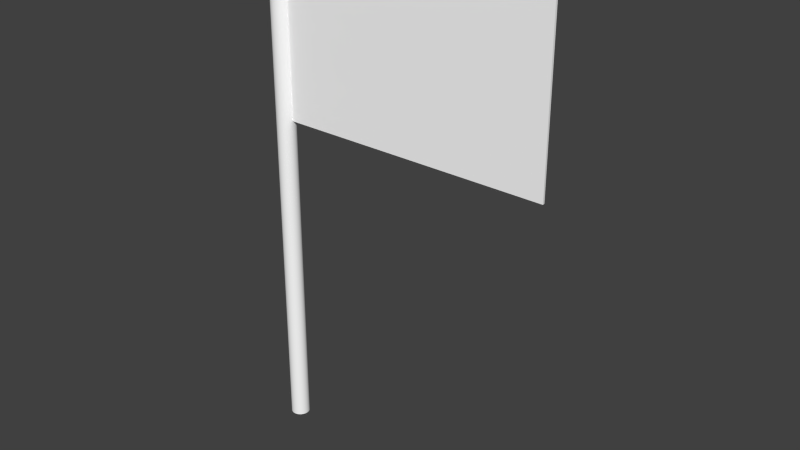 # Source: apollof.blend  (saved by Blender 2.77.0; exported with 4.5.12 LTS)
import bpy
from mathutils import Matrix  # noqa: F401  (used for matrix-valued properties, if any)

bpy.ops.wm.read_factory_settings(use_empty=True)
scene = bpy.context.scene
scene.name = 'Scene'

# ---- collections
col_collection_1 = bpy.data.collections.new('Collection 1'); scene.collection.children.link(col_collection_1)

# ---- materials (node trees are filled in below, after node groups)
mat_colobotmesh_mat_1 = bpy.data.materials.new('ColobotMesh_mat_1')
mat_colobotmesh_mat_1.alpha_threshold = 0.0
mat_colobotmesh_mat_1.use_transparent_shadow = False
mat_colobotmesh_mat_1.diffuse_color = (1.0, 1.0, 1.0, 1.0)
mat_colobotmesh_mat_1.specular_color = (0.0, 0.0, 0.0)
mat_colobotmesh_mat_1.roughness = 0.5
mat_colobotmesh_mat_2__4096 = bpy.data.materials.new('ColobotMesh_mat_2 [4096]')
mat_colobotmesh_mat_2__4096.alpha_threshold = 0.0
mat_colobotmesh_mat_2__4096.use_transparent_shadow = False
mat_colobotmesh_mat_2__4096.diffuse_color = (1.0, 1.0, 1.0, 1.0)
mat_colobotmesh_mat_2__4096.specular_color = (0.0, 0.0, 0.0)
mat_colobotmesh_mat_2__4096.roughness = 0.5

# ---- material node trees

# ---- world
world_world = bpy.data.worlds.new('World'); scene.world = world_world
world_world.color = (0.05088, 0.05088, 0.05088)
world_world.use_sun_shadow = False
world_world.sun_shadow_jitter_overblur = 0.0
world_world.cycles.sampling_method = 'NONE'
world_world.cycles.sample_map_resolution = 256

# ---- meshes
me_colobotmesh = bpy.data.meshes.new('ColobotMesh_')
me_colobotmesh.from_pydata([(6.0, 9.958, -0.1956), (-4.768e-07, 9.958, -0.1956), (6.0, 10.0, -0.2), (-4.768e-07, 10.0, -0.2), (6.0, 10.0, 1.492e-07), (-4.768e-07, 10.0, 1.492e-07), (-2.016e-07, -1.0, 3.859e-07), (-2.016e-07, -1.0, -0.2), (-2.016e-07, 10.2, -0.2), (0.04158, -1.0, -0.1956), (0.04158, 10.2, -0.1956), (0.08135, -1.0, -0.1827), (0.08135, 10.2, -0.1827), (0.1176, -1.0, -0.1618), (0.1176, 10.2, -0.1618), (0.1486, -1.0, -0.1338), (0.1486, 10.2, -0.1338), (0.1732, -1.0, -0.1), (0.1732, 10.2, -0.1), (0.1902, -1.0, -0.0618), (0.1902, 10.2, -0.0618), (0.1989, -1.0, -0.02091), (0.1989, 10.2, -0.02091), (0.1989, -1.0, 0.02091), (0.1989, 10.2, 0.02091), (0.1902, -1.0, 0.0618), (0.1902, 10.2, 0.0618), (0.1732, -1.0, 0.1), (0.1732, 10.2, 0.1), (0.1486, -1.0, 0.1338), (0.1486, 10.2, 0.1338), (0.1176, -1.0, 0.1618), (0.1176, 10.2, 0.1618), (0.08135, -1.0, 0.1827), (0.08135, 10.2, 0.1827), (0.04158, -1.0, 0.1956), (0.04158, 10.2, 0.1956), (-2.191e-07, -1.0, 0.2), (-2.191e-07, 10.2, 0.2), (-0.04158, -1.0, 0.1956), (-0.04158, 10.2, 0.1956), (-0.08135, -1.0, 0.1827), (-0.08135, 10.2, 0.1827), (-0.1176, -1.0, 0.1618), (-0.1176, 10.2, 0.1618), (-0.1486, -1.0, 0.1338), (-0.1486, 10.2, 0.1338), (-0.1732, -1.0, 0.1), (-0.1732, 10.2, 0.1), (-0.1902, -1.0, 0.0618), (-0.1902, 10.2, 0.0618), (-0.1989, -1.0, 0.02091), (-0.1989, 10.2, 0.02091), (-0.1989, -1.0, -0.02091), (-0.1989, 10.2, -0.02091), (-0.1902, -1.0, -0.0618), (-0.1902, 10.2, -0.0618), (-0.1732, -1.0, -0.1), (-0.1732, 10.2, -0.1), (-0.1486, -1.0, -0.1338), (-0.1486, 10.2, -0.1338), (-0.1176, -1.0, -0.1618), (-0.1176, 10.2, -0.1618), (-0.08135, -1.0, -0.1827), (-0.08135, 10.2, -0.1827), (-0.04158, -1.0, -0.1956), (-0.04158, 10.2, -0.1956), (-4.768e-07, 9.919, -0.1827), (6.0, 9.919, -0.1827), (-4.768e-07, 9.882, -0.1618), (6.0, 9.882, -0.1618), (-4.768e-07, 9.851, -0.1338), (6.0, 9.851, -0.1338), (-4.768e-07, 9.827, -0.1), (6.0, 9.827, -0.1), (-4.768e-07, 9.81, -0.0618), (6.0, 9.81, -0.0618), (-4.768e-07, 9.801, -0.02091), (6.0, 9.801, -0.02091), (-4.768e-07, 9.801, 0.02091), (6.0, 9.801, 0.02091), (-4.768e-07, 9.81, 0.0618), (6.0, 9.81, 0.0618), (-4.768e-07, 9.827, 0.1), (6.0, 9.827, 0.1), (-4.768e-07, 9.851, 0.1338), (6.0, 9.851, 0.1338), (-4.768e-07, 9.882, 0.1618), (6.0, 9.882, 0.1618), (-4.768e-07, 9.919, 0.1827), (6.0, 9.919, 0.1827), (-4.768e-07, 9.958, 0.1956), (6.0, 9.958, 0.1956), (-4.768e-07, 10.0, 0.2), (6.0, 10.0, 0.2), (-4.768e-07, 10.04, 0.1956), (6.0, 10.04, 0.1956), (-4.768e-07, 10.08, 0.1827), (6.0, 10.08, 0.1827), (-4.768e-07, 10.12, 0.1618), (6.0, 10.12, 0.1618), (-4.768e-07, 10.15, 0.1338), (6.0, 10.15, 0.1338), (-4.768e-07, 10.17, 0.1), (6.0, 10.17, 0.1), (-4.768e-07, 10.19, 0.0618), (6.0, 10.19, 0.0618), (-4.768e-07, 10.2, 0.02091), (6.0, 10.2, 0.02091), (-4.768e-07, 10.2, -0.02091), (6.0, 10.2, -0.02091), (-4.768e-07, 10.19, -0.0618), (6.0, 10.19, -0.0618), (-4.768e-07, 10.17, -0.1), (6.0, 10.17, -0.1), (-4.768e-07, 10.15, -0.1338), (6.0, 10.15, -0.1338), (-4.768e-07, 10.12, -0.1618), (6.0, 10.12, -0.1618), (-4.768e-07, 10.08, -0.1827), (6.0, 10.08, -0.1827), (-4.768e-07, 10.04, -0.1956), (6.0, 10.04, -0.1956), (-2.459e-07, 10.2, -5.96e-08), (5.995, 10.0, -0.025), (-4.768e-07, 10.0, -0.025), (0.0, 6.0, -0.025), (5.995, 6.0, -0.025), (6.0, 6.0, 0.025), (5.921e-17, 6.0, 0.025), (-4.768e-07, 10.0, 0.025), (5.995, 10.0, 0.025)], [], [(4, 70, 68), (3, 2, 0), (5, 1, 67), (5, 3, 1), (4, 68, 0), (67, 68, 70), (6, 7, 9), (7, 8, 10), (6, 9, 11), (9, 10, 12), (6, 11, 13), (11, 12, 14), (6, 13, 15), (13, 14, 16), (6, 15, 17), (15, 16, 18), (6, 17, 19), (17, 18, 20), (6, 19, 21), (19, 20, 22), (6, 21, 23), (21, 22, 24), (6, 23, 25), (23, 24, 26), (6, 25, 27), (25, 26, 28), (6, 27, 29), (27, 28, 30), (6, 29, 31), (29, 30, 32), (6, 31, 33), (31, 32, 34), (6, 33, 35), (33, 34, 36), (6, 35, 37), (35, 36, 38), (6, 37, 39), (37, 38, 40), (6, 39, 41), (39, 40, 42), (6, 41, 43), (41, 42, 44), (6, 43, 45), (43, 44, 46), (6, 45, 47), (45, 46, 48), (6, 47, 49), (47, 48, 50), (6, 49, 51), (49, 50, 52), (6, 51, 53), (51, 52, 54), (6, 53, 55), (53, 54, 56), (6, 55, 57), (55, 56, 58), (6, 57, 59), (57, 58, 60), (6, 59, 61), (59, 60, 62), (6, 61, 63), (61, 62, 64), (6, 63, 65), (63, 64, 66), (6, 65, 7), (65, 66, 8), (5, 67, 69), (4, 0, 2), (1, 0, 68), (5, 69, 71), (4, 72, 70), (69, 70, 72), (5, 71, 73), (4, 74, 72), (71, 72, 74), (5, 73, 75), (4, 76, 74), (73, 74, 76), (5, 75, 77), (4, 78, 76), (75, 76, 78), (5, 77, 79), (4, 80, 78), (77, 78, 80), (5, 79, 81), (4, 82, 80), (79, 80, 82), (5, 81, 83), (4, 84, 82), (81, 82, 84), (5, 83, 85), (4, 86, 84), (83, 84, 86), (5, 85, 87), (4, 88, 86), (85, 86, 88), (5, 87, 89), (4, 90, 88), (87, 88, 90), (5, 89, 91), (4, 92, 90), (89, 90, 92), (5, 91, 93), (4, 94, 92), (91, 92, 94), (5, 93, 95), (4, 96, 94), (93, 94, 96), (5, 95, 97), (4, 98, 96), (95, 96, 98), (5, 97, 99), (4, 100, 98), (97, 98, 100), (5, 99, 101), (4, 102, 100), (99, 100, 102), (5, 101, 103), (4, 104, 102), (101, 102, 104), (5, 103, 105), (4, 106, 104), (103, 104, 106), (5, 105, 107), (4, 108, 106), (105, 106, 108), (5, 107, 109), (4, 110, 108), (107, 108, 110), (5, 109, 111), (4, 112, 110), (109, 110, 112), (5, 111, 113), (4, 114, 112), (111, 112, 114), (5, 113, 115), (4, 116, 114), (113, 114, 116), (5, 115, 117), (4, 118, 116), (115, 116, 118), (5, 117, 119), (4, 120, 118), (117, 118, 120), (5, 119, 121), (4, 122, 120), (119, 120, 122), (5, 121, 3), (4, 2, 122), (121, 122, 2), (48, 46, 123), (58, 56, 123), (14, 12, 123), (60, 58, 123), (38, 36, 123), (36, 34, 123), (28, 26, 123), (16, 14, 123), (10, 8, 123), (26, 24, 123), (50, 48, 123), (46, 44, 123), (24, 22, 123), (56, 54, 123), (12, 10, 123), (34, 32, 123), (66, 64, 123), (44, 42, 123), (22, 20, 123), (54, 52, 123), (32, 30, 123), (64, 62, 123), (42, 40, 123), (20, 18, 123), (52, 50, 123), (30, 28, 123), (8, 66, 123), (62, 60, 123), (18, 16, 123), (40, 38, 123), (1, 3, 0), (69, 67, 70), (9, 7, 10), (11, 9, 12), (13, 11, 14), (15, 13, 16), (17, 15, 18), (19, 17, 20), (21, 19, 22), (23, 21, 24), (25, 23, 26), (27, 25, 28), (29, 27, 30), (31, 29, 32), (33, 31, 34), (35, 33, 36), (37, 35, 38), (39, 37, 40), (41, 39, 42), (43, 41, 44), (45, 43, 46), (47, 45, 48), (49, 47, 50), (51, 49, 52), (53, 51, 54), (55, 53, 56), (57, 55, 58), (59, 57, 60), (61, 59, 62), (63, 61, 64), (65, 63, 66), (7, 65, 8), (67, 1, 68), (71, 69, 72), (73, 71, 74), (75, 73, 76), (77, 75, 78), (79, 77, 80), (81, 79, 82), (83, 81, 84), (85, 83, 86), (87, 85, 88), (89, 87, 90), (91, 89, 92), (93, 91, 94), (95, 93, 96), (97, 95, 98), (99, 97, 100), (101, 99, 102), (103, 101, 104), (105, 103, 106), (107, 105, 108), (109, 107, 110), (111, 109, 112), (113, 111, 114), (115, 113, 116), (117, 115, 118), (119, 117, 120), (121, 119, 122), (3, 121, 2), (126, 124, 127), (124, 126, 125), (131, 130, 129), (129, 128, 131), (127, 124, 131), (126, 127, 128), (128, 127, 131), (129, 126, 128)])
me_colobotmesh.polygons.foreach_set('use_smooth', [True] * 248)
me_colobotmesh.polygons.foreach_set('material_index', [0, 0, 0, 0, 0, 0, 0, 0, 0, 0, 0, 0, 0, 0, 0, 0, 0, 0, 0, 0, 0, 0, 0, 0, 0, 0, 0, 0, 0, 0, 0, 0, 0, 0, 0, 0, 0, 0, 0, 0, 0, 0, 0, 0, 0, 0, 0, 0, 0, 0, 0, 0, 0, 0, 0, 0, 0, 0, 0, 0, 0, 0, 0, 0, 0, 0, 0, 0, 0, 0, 0, 0, 0, 0, 0, 0, 0, 0, 0, 0, 0, 0, 0, 0, 0, 0, 0, 0, 0, 0, 0, 0, 0, 0, 0, 0, 0, 0, 0, 0, 0, 0, 0, 0, 0, 0, 0, 0, 0, 0, 0, 0, 0, 0, 0, 0, 0, 0, 0, 0, 0, 0, 0, 0, 0, 0, 0, 0, 0, 0, 0, 0, 0, 0, 0, 0, 0, 0, 0, 0, 0, 0, 0, 0, 0, 0, 0, 0, 0, 0, 0, 0, 0, 0, 0, 0, 0, 0, 0, 0, 0, 0, 0, 0, 0, 0, 0, 0, 0, 0, 0, 0, 0, 0, 0, 0, 0, 0, 0, 0, 0, 0, 0, 0, 0, 0, 0, 0, 0, 0, 0, 0, 0, 0, 0, 0, 0, 0, 0, 0, 0, 0, 0, 0, 0, 0, 0, 0, 0, 0, 0, 0, 0, 0, 0, 0, 0, 0, 0, 0, 0, 0, 0, 0, 0, 0, 0, 0, 0, 0, 0, 0, 0, 0, 0, 0, 0, 0, 0, 0, 1, 1, 1, 1, 1, 1, 1, 1])
_uv = me_colobotmesh.uv_layers.new(name='UV_1')
_uv.uv.foreach_set('vector', [0.6095, 0.9846, 0.6023, 0.9747, 0.6045, 0.9734, 0.502, 0.2421, 0.8965, 0.2421, 0.8965, 0.2409, 0.6105, 0.9842, 0.6081, 0.9728, 0.6105, 0.9726, 0.6105, 0.9842, 0.6058, 0.9736, 0.6081, 0.9728, 0.6095, 0.9846, 0.6045, 0.9734, 0.6069, 0.9727, 0.502, 0.2397, 0.8965, 0.2397, 0.8965, 0.2387, 0.0, 0.0, 0.0, 0.0, 0.0, 0.0, 0.6099, 0.9727, 0.6099, 0.9973, 0.6125, 0.9973, 0.0, 0.0, 0.0, 0.0, 0.0, 0.0, 0.6125, 0.9727, 0.6125, 0.9973, 0.615, 0.9973, 0.0, 0.0, 0.0, 0.0, 0.0, 0.0, 0.615, 0.9727, 0.615, 0.9973, 0.6173, 0.9973, 0.0, 0.0, 0.0, 0.0, 0.0, 0.0, 0.6173, 0.9727, 0.6173, 0.9973, 0.6192, 0.9973, 0.0, 0.0, 0.0, 0.0, 0.0, 0.0, 0.6192, 0.9727, 0.6192, 0.9973, 0.6208, 0.9973, 0.0, 0.0, 0.0, 0.0, 0.0, 0.0, 0.6208, 0.9727, 0.6208, 0.9973, 0.6218, 0.9973, 0.0, 0.0, 0.0, 0.0, 0.0, 0.0, 0.6218, 0.9727, 0.6218, 0.9973, 0.6224, 0.9973, 0.0, 0.0, 0.0, 0.0, 0.0, 0.0, 0.6224, 0.9727, 0.6224, 0.9973, 0.6224, 0.9973, 0.0, 0.0, 0.0, 0.0, 0.0, 0.0, 0.6224, 0.9727, 0.6224, 0.9973, 0.6218, 0.9973, 0.0, 0.0, 0.0, 0.0, 0.0, 0.0, 0.6218, 0.9727, 0.6218, 0.9973, 0.6208, 0.9973, 0.0, 0.0, 0.0, 0.0, 0.0, 0.0, 0.6208, 0.9727, 0.6208, 0.9973, 0.6192, 0.9973, 0.0, 0.0, 0.0, 0.0, 0.0, 0.0, 0.6192, 0.9727, 0.6192, 0.9973, 0.6173, 0.9973, 0.0, 0.0, 0.0, 0.0, 0.0, 0.0, 0.6173, 0.9727, 0.6173, 0.9973, 0.615, 0.9973, 0.0, 0.0, 0.0, 0.0, 0.0, 0.0, 0.615, 0.9727, 0.615, 0.9973, 0.6125, 0.9973, 0.0, 0.0, 0.0, 0.0, 0.0, 0.0, 0.6125, 0.9727, 0.6125, 0.9973, 0.6099, 0.9973, 0.0, 0.0, 0.0, 0.0, 0.0, 0.0, 0.6099, 0.9727, 0.6099, 0.9973, 0.6073, 0.9973, 0.0, 0.0, 0.0, 0.0, 0.0, 0.0, 0.6073, 0.9727, 0.6073, 0.9973, 0.6048, 0.9973, 0.0, 0.0, 0.0, 0.0, 0.0, 0.0, 0.6048, 0.9727, 0.6048, 0.9973, 0.6026, 0.9973, 0.0, 0.0, 0.0, 0.0, 0.0, 0.0, 0.6026, 0.9727, 0.6026, 0.9973, 0.6006, 0.9973, 0.0, 0.0, 0.0, 0.0, 0.0, 0.0, 0.6006, 0.9727, 0.6006, 0.9973, 0.5991, 0.9973, 0.0, 0.0, 0.0, 0.0, 0.0, 0.0, 0.5991, 0.9727, 0.5991, 0.9973, 0.598, 0.9973, 0.0, 0.0, 0.0, 0.0, 0.0, 0.0, 0.598, 0.9727, 0.598, 0.9973, 0.5975, 0.9973, 0.0, 0.0, 0.0, 0.0, 0.0, 0.0, 0.5975, 0.9727, 0.5975, 0.9973, 0.5975, 0.9973, 0.0, 0.0, 0.0, 0.0, 0.0, 0.0, 0.5975, 0.9727, 0.5975, 0.9973, 0.598, 0.9973, 0.0, 0.0, 0.0, 0.0, 0.0, 0.0, 0.598, 0.9727, 0.598, 0.9973, 0.5991, 0.9973, 0.0, 0.0, 0.0, 0.0, 0.0, 0.0, 0.5991, 0.9727, 0.5991, 0.9973, 0.6006, 0.9973, 0.0, 0.0, 0.0, 0.0, 0.0, 0.0, 0.6006, 0.9727, 0.6006, 0.9973, 0.6026, 0.9973, 0.0, 0.0, 0.0, 0.0, 0.0, 0.0, 0.6026, 0.9727, 0.6026, 0.9973, 0.6048, 0.9973, 0.0, 0.0, 0.0, 0.0, 0.0, 0.0, 0.6048, 0.9727, 0.6048, 0.9973, 0.6073, 0.9973, 0.0, 0.0, 0.0, 0.0, 0.0, 0.0, 0.6073, 0.9727, 0.6073, 0.9973, 0.6099, 0.9973, 0.6105, 0.9842, 0.6105, 0.9726, 0.6129, 0.9728, 0.6095, 0.9846, 0.6069, 0.9727, 0.6095, 0.9724, 0.502, 0.2409, 0.8965, 0.2409, 0.8965, 0.2397, 0.6105, 0.9842, 0.6129, 0.9728, 0.6153, 0.9736, 0.6095, 0.9846, 0.6004, 0.9764, 0.6023, 0.9747, 0.502, 0.2387, 0.8965, 0.2387, 0.8965, 0.2377, 0.6105, 0.9842, 0.6153, 0.9736, 0.6174, 0.9748, 0.6095, 0.9846, 0.5989, 0.9785, 0.6004, 0.9764, 0.502, 0.2377, 0.8965, 0.2377, 0.8965, 0.237, 0.6105, 0.9842, 0.6174, 0.9748, 0.6192, 0.9764, 0.6095, 0.9846, 0.5979, 0.9808, 0.5989, 0.9785, 0.502, 0.237, 0.8965, 0.237, 0.8965, 0.2365, 0.6105, 0.9842, 0.6192, 0.9764, 0.6206, 0.9784, 0.6095, 0.9846, 0.5973, 0.9833, 0.5979, 0.9808, 0.502, 0.2365, 0.8965, 0.2365, 0.8965, 0.2363, 0.6105, 0.9842, 0.6206, 0.9784, 0.6216, 0.9806, 0.6095, 0.9846, 0.5973, 0.9859, 0.5973, 0.9833, 0.502, 0.2363, 0.8965, 0.2363, 0.8965, 0.2363, 0.6105, 0.9842, 0.6216, 0.9806, 0.6221, 0.983, 0.6095, 0.9846, 0.5979, 0.9884, 0.5973, 0.9859, 0.502, 0.2363, 0.8965, 0.2363, 0.8965, 0.2365, 0.6105, 0.9842, 0.6221, 0.983, 0.6221, 0.9855, 0.6095, 0.9846, 0.5989, 0.9907, 0.5979, 0.9884, 0.502, 0.2365, 0.8965, 0.2365, 0.8965, 0.237, 0.6105, 0.9842, 0.6221, 0.9855, 0.6216, 0.9878, 0.6095, 0.9846, 0.6004, 0.9928, 0.5989, 0.9907, 0.502, 0.237, 0.8965, 0.237, 0.8965, 0.2377, 0.6105, 0.9842, 0.6216, 0.9878, 0.6206, 0.9901, 0.6095, 0.9846, 0.6023, 0.9945, 0.6004, 0.9928, 0.502, 0.2377, 0.8965, 0.2377, 0.8965, 0.2387, 0.6105, 0.9842, 0.6206, 0.9901, 0.6192, 0.992, 0.6095, 0.9846, 0.6045, 0.9958, 0.6023, 0.9945, 0.502, 0.2387, 0.8965, 0.2387, 0.8965, 0.2397, 0.6105, 0.9842, 0.6192, 0.992, 0.6174, 0.9937, 0.6095, 0.9846, 0.6069, 0.9966, 0.6045, 0.9958, 0.502, 0.2397, 0.8965, 0.2397, 0.8965, 0.2409, 0.6105, 0.9842, 0.6174, 0.9937, 0.6153, 0.9949, 0.6095, 0.9846, 0.6095, 0.9968, 0.6069, 0.9966, 0.502, 0.2409, 0.8965, 0.2409, 0.8965, 0.2421, 0.6105, 0.9842, 0.6153, 0.9949, 0.6129, 0.9957, 0.6095, 0.9846, 0.612, 0.9966, 0.6095, 0.9968, 0.502, 0.2421, 0.8965, 0.2421, 0.8965, 0.2434, 0.6105, 0.9842, 0.6129, 0.9957, 0.6105, 0.9959, 0.6095, 0.9846, 0.6144, 0.9958, 0.612, 0.9966, 0.502, 0.2434, 0.8965, 0.2434, 0.8965, 0.2446, 0.6105, 0.9842, 0.6105, 0.9959, 0.6081, 0.9957, 0.6095, 0.9846, 0.6167, 0.9945, 0.6144, 0.9958, 0.502, 0.2446, 0.8965, 0.2446, 0.8965, 0.2456, 0.6105, 0.9842, 0.6081, 0.9957, 0.6058, 0.9949, 0.6095, 0.9846, 0.6186, 0.9928, 0.6167, 0.9945, 0.502, 0.2456, 0.8965, 0.2456, 0.8965, 0.2466, 0.6105, 0.9842, 0.6058, 0.9949, 0.6037, 0.9937, 0.6095, 0.9846, 0.6201, 0.9907, 0.6186, 0.9928, 0.502, 0.2466, 0.8965, 0.2466, 0.8965, 0.2473, 0.6105, 0.9842, 0.6037, 0.9937, 0.6018, 0.992, 0.6095, 0.9846, 0.6211, 0.9884, 0.6201, 0.9907, 0.502, 0.2473, 0.8965, 0.2473, 0.8965, 0.2478, 0.6105, 0.9842, 0.6018, 0.992, 0.6004, 0.9901, 0.6095, 0.9846, 0.6216, 0.9859, 0.6211, 0.9884, 0.502, 0.2478, 0.8965, 0.2478, 0.8965, 0.248, 0.6105, 0.9842, 0.6004, 0.9901, 0.5994, 0.9878, 0.6095, 0.9846, 0.6216, 0.9833, 0.6216, 0.9859, 0.502, 0.248, 0.8965, 0.248, 0.8965, 0.248, 0.6105, 0.9842, 0.5994, 0.9878, 0.5989, 0.9855, 0.6095, 0.9846, 0.6211, 0.9808, 0.6216, 0.9833, 0.502, 0.248, 0.8965, 0.248, 0.8965, 0.2478, 0.6105, 0.9842, 0.5989, 0.9855, 0.5989, 0.983, 0.6095, 0.9846, 0.6201, 0.9785, 0.6211, 0.9808, 0.502, 0.2478, 0.8965, 0.2478, 0.8965, 0.2473, 0.6105, 0.9842, 0.5989, 0.983, 0.5994, 0.9806, 0.6095, 0.9846, 0.6186, 0.9764, 0.6201, 0.9785, 0.502, 0.2473, 0.8965, 0.2473, 0.8965, 0.2466, 0.6105, 0.9842, 0.5994, 0.9806, 0.6004, 0.9784, 0.6095, 0.9846, 0.6167, 0.9747, 0.6186, 0.9764, 0.502, 0.2466, 0.8965, 0.2466, 0.8965, 0.2456, 0.6105, 0.9842, 0.6004, 0.9784, 0.6018, 0.9764, 0.6095, 0.9846, 0.6144, 0.9734, 0.6167, 0.9747, 0.502, 0.2456, 0.8965, 0.2456, 0.8965, 0.2446, 0.6105, 0.9842, 0.6018, 0.9764, 0.6037, 0.9748, 0.6095, 0.9846, 0.612, 0.9727, 0.6144, 0.9734, 0.502, 0.2446, 0.8965, 0.2446, 0.8965, 0.2434, 0.6105, 0.9842, 0.6037, 0.9748, 0.6058, 0.9736, 0.6095, 0.9846, 0.6095, 0.9724, 0.612, 0.9727, 0.502, 0.2434, 0.8965, 0.2434, 0.8965, 0.2421, 0.5991, 0.9973, 0.6006, 0.9973, 0.5991, 0.9973, 0.5991, 0.9973, 0.598, 0.9973, 0.5991, 0.9973, 0.6173, 0.9973, 0.615, 0.9973, 0.6173, 0.9973, 0.6006, 0.9973, 0.5991, 0.9973, 0.6006, 0.9973, 0.6099, 0.9973, 0.6125, 0.9973, 0.6099, 0.9973, 0.6125, 0.9973, 0.615, 0.9973, 0.6125, 0.9973, 0.6208, 0.9973, 0.6218, 0.9973, 0.6208, 0.9973, 0.6192, 0.9973, 0.6173, 0.9973, 0.6192, 0.9973, 0.6125, 0.9973, 0.6099, 0.9973, 0.6125, 0.9973, 0.6218, 0.9973, 0.6224, 0.9973, 0.6218, 0.9973, 0.598, 0.9973, 0.5991, 0.9973, 0.598, 0.9973, 0.6006, 0.9973, 0.6026, 0.9973, 0.6006, 0.9973, 0.6224, 0.9973, 0.6224, 0.9973, 0.6224, 0.9973, 0.598, 0.9973, 0.5975, 0.9973, 0.598, 0.9973, 0.615, 0.9973, 0.6125, 0.9973, 0.615, 0.9973, 0.615, 0.9973, 0.6173, 0.9973, 0.615, 0.9973, 0.6073, 0.9973, 0.6048, 0.9973, 0.6073, 0.9973, 0.6026, 0.9973, 0.6048, 0.9973, 0.6026, 0.9973, 0.6224, 0.9973, 0.6218, 0.9973, 0.6224, 0.9973, 0.5975, 0.9973, 0.5975, 0.9973, 0.5975, 0.9973, 0.6173, 0.9973, 0.6192, 0.9973, 0.6173, 0.9973, 0.6048, 0.9973, 0.6026, 0.9973, 0.6048, 0.9973, 0.6048, 0.9973, 0.6073, 0.9973, 0.6048, 0.9973, 0.6218, 0.9973, 0.6208, 0.9973, 0.6218, 0.9973, 0.5975, 0.9973, 0.598, 0.9973, 0.5975, 0.9973, 0.6192, 0.9973, 0.6208, 0.9973, 0.6192, 0.9973, 0.6099, 0.9973, 0.6073, 0.9973, 0.6099, 0.9973, 0.6026, 0.9973, 0.6006, 0.9973, 0.6026, 0.9973, 0.6208, 0.9973, 0.6192, 0.9973, 0.6208, 0.9973, 0.6073, 0.9973, 0.6099, 0.9973, 0.6073, 0.9973, 0.502, 0.2409, 0.502, 0.2421, 0.8965, 0.2409, 0.502, 0.2387, 0.502, 0.2397, 0.8965, 0.2387, 0.6125, 0.9727, 0.6099, 0.9727, 0.6125, 0.9973, 0.615, 0.9727, 0.6125, 0.9727, 0.615, 0.9973, 0.6173, 0.9727, 0.615, 0.9727, 0.6173, 0.9973, 0.6192, 0.9727, 0.6173, 0.9727, 0.6192, 0.9973, 0.6208, 0.9727, 0.6192, 0.9727, 0.6208, 0.9973, 0.6218, 0.9727, 0.6208, 0.9727, 0.6218, 0.9973, 0.6224, 0.9727, 0.6218, 0.9727, 0.6224, 0.9973, 0.6224, 0.9727, 0.6224, 0.9727, 0.6224, 0.9973, 0.6218, 0.9727, 0.6224, 0.9727, 0.6218, 0.9973, 0.6208, 0.9727, 0.6218, 0.9727, 0.6208, 0.9973, 0.6192, 0.9727, 0.6208, 0.9727, 0.6192, 0.9973, 0.6173, 0.9727, 0.6192, 0.9727, 0.6173, 0.9973, 0.615, 0.9727, 0.6173, 0.9727, 0.615, 0.9973, 0.6125, 0.9727, 0.615, 0.9727, 0.6125, 0.9973, 0.6099, 0.9727, 0.6125, 0.9727, 0.6099, 0.9973, 0.6073, 0.9727, 0.6099, 0.9727, 0.6073, 0.9973, 0.6048, 0.9727, 0.6073, 0.9727, 0.6048, 0.9973, 0.6026, 0.9727, 0.6048, 0.9727, 0.6026, 0.9973, 0.6006, 0.9727, 0.6026, 0.9727, 0.6006, 0.9973, 0.5991, 0.9727, 0.6006, 0.9727, 0.5991, 0.9973, 0.598, 0.9727, 0.5991, 0.9727, 0.598, 0.9973, 0.5975, 0.9727, 0.598, 0.9727, 0.5975, 0.9973, 0.5975, 0.9727, 0.5975, 0.9727, 0.5975, 0.9973, 0.598, 0.9727, 0.5975, 0.9727, 0.598, 0.9973, 0.5991, 0.9727, 0.598, 0.9727, 0.5991, 0.9973, 0.6006, 0.9727, 0.5991, 0.9727, 0.6006, 0.9973, 0.6026, 0.9727, 0.6006, 0.9727, 0.6026, 0.9973, 0.6048, 0.9727, 0.6026, 0.9727, 0.6048, 0.9973, 0.6073, 0.9727, 0.6048, 0.9727, 0.6073, 0.9973, 0.6099, 0.9727, 0.6073, 0.9727, 0.6099, 0.9973, 0.502, 0.2397, 0.502, 0.2409, 0.8965, 0.2397, 0.502, 0.2377, 0.502, 0.2387, 0.8965, 0.2377, 0.502, 0.237, 0.502, 0.2377, 0.8965, 0.237, 0.502, 0.2365, 0.502, 0.237, 0.8965, 0.2365, 0.502, 0.2363, 0.502, 0.2365, 0.8965, 0.2363, 0.502, 0.2363, 0.502, 0.2363, 0.8965, 0.2363, 0.502, 0.2365, 0.502, 0.2363, 0.8965, 0.2365, 0.502, 0.237, 0.502, 0.2365, 0.8965, 0.237, 0.502, 0.2377, 0.502, 0.237, 0.8965, 0.2377, 0.502, 0.2387, 0.502, 0.2377, 0.8965, 0.2387, 0.502, 0.2397, 0.502, 0.2387, 0.8965, 0.2397, 0.502, 0.2409, 0.502, 0.2397, 0.8965, 0.2409, 0.502, 0.2421, 0.502, 0.2409, 0.8965, 0.2421, 0.502, 0.2434, 0.502, 0.2421, 0.8965, 0.2434, 0.502, 0.2446, 0.502, 0.2434, 0.8965, 0.2446, 0.502, 0.2456, 0.502, 0.2446, 0.8965, 0.2456, 0.502, 0.2466, 0.502, 0.2456, 0.8965, 0.2466, 0.502, 0.2473, 0.502, 0.2466, 0.8965, 0.2473, 0.502, 0.2478, 0.502, 0.2473, 0.8965, 0.2478, 0.502, 0.248, 0.502, 0.2478, 0.8965, 0.248, 0.502, 0.248, 0.502, 0.248, 0.8965, 0.248, 0.502, 0.2478, 0.502, 0.248, 0.8965, 0.2478, 0.502, 0.2473, 0.502, 0.2478, 0.8965, 0.2473, 0.502, 0.2466, 0.502, 0.2473, 0.8965, 0.2466, 0.502, 0.2456, 0.502, 0.2466, 0.8965, 0.2456, 0.502, 0.2446, 0.502, 0.2456, 0.8965, 0.2446, 0.502, 0.2434, 0.502, 0.2446, 0.8965, 0.2434, 0.502, 0.2421, 0.502, 0.2434, 0.8965, 0.2421, 0.4894, 0.02014, 0.8972, 0.2582, 0.8972, 0.02014, 0.8972, 0.2582, 0.4894, 0.02014, 0.4894, 0.2582, 0.8972, 0.2582, 0.4894, 0.2582, 0.4894, 0.02014, 0.4894, 0.02014, 0.8975, 0.02014, 0.8972, 0.2582, 0.8965, 0.248, 0.8965, 0.01758, 0.8965, 0.01758, 0.4894, 0.02014, 0.8972, 0.02014, 0.8975, 0.02014, 0.8975, 0.02014, 0.8972, 0.02014, 0.8972, 0.2582, 0.502, 0.01758, 0.502, 0.01758, 0.8965, 0.248])
_uv.active_render = True
_uv = me_colobotmesh.uv_layers.new(name='UV_2')
_uv.uv.foreach_set('vector', [0.0, 0.0, 0.0, 0.0, 0.0, 0.0, 0.0, 0.0, 0.0, 0.0, 0.0, 0.0, 0.0, 0.0, 0.0, 0.0, 0.0, 0.0, 0.0, 0.0, 0.0, 0.0, 0.0, 0.0, 0.0, 0.0, 0.0, 0.0, 0.0, 0.0, 0.0, 0.0, 0.0, 0.0, 0.0, 0.0, 0.0, 0.0, 0.0, 0.0, 0.0, 0.0, 0.0, 0.0, 0.0, 0.0, 0.0, 0.0, 0.0, 0.0, 0.0, 0.0, 0.0, 0.0, 0.0, 0.0, 0.0, 0.0, 0.0, 0.0, 0.0, 0.0, 0.0, 0.0, 0.0, 0.0, 0.0, 0.0, 0.0, 0.0, 0.0, 0.0, 0.0, 0.0, 0.0, 0.0, 0.0, 0.0, 0.0, 0.0, 0.0, 0.0, 0.0, 0.0, 0.0, 0.0, 0.0, 0.0, 0.0, 0.0, 0.0, 0.0, 0.0, 0.0, 0.0, 0.0, 0.0, 0.0, 0.0, 0.0, 0.0, 0.0, 0.0, 0.0, 0.0, 0.0, 0.0, 0.0, 0.0, 0.0, 0.0, 0.0, 0.0, 0.0, 0.0, 0.0, 0.0, 0.0, 0.0, 0.0, 0.0, 0.0, 0.0, 0.0, 0.0, 0.0, 0.0, 0.0, 0.0, 0.0, 0.0, 0.0, 0.0, 0.0, 0.0, 0.0, 0.0, 0.0, 0.0, 0.0, 0.0, 0.0, 0.0, 0.0, 0.0, 0.0, 0.0, 0.0, 0.0, 0.0, 0.0, 0.0, 0.0, 0.0, 0.0, 0.0, 0.0, 0.0, 0.0, 0.0, 0.0, 0.0, 0.0, 0.0, 0.0, 0.0, 0.0, 0.0, 0.0, 0.0, 0.0, 0.0, 0.0, 0.0, 0.0, 0.0, 0.0, 0.0, 0.0, 0.0, 0.0, 0.0, 0.0, 0.0, 0.0, 0.0, 0.0, 0.0, 0.0, 0.0, 0.0, 0.0, 0.0, 0.0, 0.0, 0.0, 0.0, 0.0, 0.0, 0.0, 0.0, 0.0, 0.0, 0.0, 0.0, 0.0, 0.0, 0.0, 0.0, 0.0, 0.0, 0.0, 0.0, 0.0, 0.0, 0.0, 0.0, 0.0, 0.0, 0.0, 0.0, 0.0, 0.0, 0.0, 0.0, 0.0, 0.0, 0.0, 0.0, 0.0, 0.0, 0.0, 0.0, 0.0, 0.0, 0.0, 0.0, 0.0, 0.0, 0.0, 0.0, 0.0, 0.0, 0.0, 0.0, 0.0, 0.0, 0.0, 0.0, 0.0, 0.0, 0.0, 0.0, 0.0, 0.0, 0.0, 0.0, 0.0, 0.0, 0.0, 0.0, 0.0, 0.0, 0.0, 0.0, 0.0, 0.0, 0.0, 0.0, 0.0, 0.0, 0.0, 0.0, 0.0, 0.0, 0.0, 0.0, 0.0, 0.0, 0.0, 0.0, 0.0, 0.0, 0.0, 0.0, 0.0, 0.0, 0.0, 0.0, 0.0, 0.0, 0.0, 0.0, 0.0, 0.0, 0.0, 0.0, 0.0, 0.0, 0.0, 0.0, 0.0, 0.0, 0.0, 0.0, 0.0, 0.0, 0.0, 0.0, 0.0, 0.0, 0.0, 0.0, 0.0, 0.0, 0.0, 0.0, 0.0, 0.0, 0.0, 0.0, 0.0, 0.0, 0.0, 0.0, 0.0, 0.0, 0.0, 0.0, 0.0, 0.0, 0.0, 0.0, 0.0, 0.0, 0.0, 0.0, 0.0, 0.0, 0.0, 0.0, 0.0, 0.0, 0.0, 0.0, 0.0, 0.0, 0.0, 0.0, 0.0, 0.0, 0.0, 0.0, 0.0, 0.0, 0.0, 0.0, 0.0, 0.0, 0.0, 0.0, 0.0, 0.0, 0.0, 0.0, 0.0, 0.0, 0.0, 0.0, 0.0, 0.0, 0.0, 0.0, 0.0, 0.0, 0.0, 0.0, 0.0, 0.0, 0.0, 0.0, 0.0, 0.0, 0.0, 0.0, 0.0, 0.0, 0.0, 0.0, 0.0, 0.0, 0.0, 0.0, 0.0, 0.0, 0.0, 0.0, 0.0, 0.0, 0.0, 0.0, 0.0, 0.0, 0.0, 0.0, 0.0, 0.0, 0.0, 0.0, 0.0, 0.0, 0.0, 0.0, 0.0, 0.0, 0.0, 0.0, 0.0, 0.0, 0.0, 0.0, 0.0, 0.0, 0.0, 0.0, 0.0, 0.0, 0.0, 0.0, 0.0, 0.0, 0.0, 0.0, 0.0, 0.0, 0.0, 0.0, 0.0, 0.0, 0.0, 0.0, 0.0, 0.0, 0.0, 0.0, 0.0, 0.0, 0.0, 0.0, 0.0, 0.0, 0.0, 0.0, 0.0, 0.0, 0.0, 0.0, 0.0, 0.0, 0.0, 0.0, 0.0, 0.0, 0.0, 0.0, 0.0, 0.0, 0.0, 0.0, 0.0, 0.0, 0.0, 0.0, 0.0, 0.0, 0.0, 0.0, 0.0, 0.0, 0.0, 0.0, 0.0, 0.0, 0.0, 0.0, 0.0, 0.0, 0.0, 0.0, 0.0, 0.0, 0.0, 0.0, 0.0, 0.0, 0.0, 0.0, 0.0, 0.0, 0.0, 0.0, 0.0, 0.0, 0.0, 0.0, 0.0, 0.0, 0.0, 0.0, 0.0, 0.0, 0.0, 0.0, 0.0, 0.0, 0.0, 0.0, 0.0, 0.0, 0.0, 0.0, 0.0, 0.0, 0.0, 0.0, 0.0, 0.0, 0.0, 0.0, 0.0, 0.0, 0.0, 0.0, 0.0, 0.0, 0.0, 0.0, 0.0, 0.0, 0.0, 0.0, 0.0, 0.0, 0.0, 0.0, 0.0, 0.0, 0.0, 0.0, 0.0, 0.0, 0.0, 0.0, 0.0, 0.0, 0.0, 0.0, 0.0, 0.0, 0.0, 0.0, 0.0, 0.0, 0.0, 0.0, 0.0, 0.0, 0.0, 0.0, 0.0, 0.0, 0.0, 0.0, 0.0, 0.0, 0.0, 0.0, 0.0, 0.0, 0.0, 0.0, 0.0, 0.0, 0.0, 0.0, 0.0, 0.0, 0.0, 0.0, 0.0, 0.0, 0.0, 0.0, 0.0, 0.0, 0.0, 0.0, 0.0, 0.0, 0.0, 0.0, 0.0, 0.0, 0.0, 0.0, 0.0, 0.0, 0.0, 0.0, 0.0, 0.0, 0.0, 0.0, 0.0, 0.0, 0.0, 0.0, 0.0, 0.0, 0.0, 0.0, 0.0, 0.0, 0.0, 0.0, 0.0, 0.0, 0.0, 0.0, 0.0, 0.0, 0.0, 0.0, 0.0, 0.0, 0.0, 0.0, 0.0, 0.0, 0.0, 0.0, 0.0, 0.0, 0.0, 0.0, 0.0, 0.0, 0.0, 0.0, 0.0, 0.0, 0.0, 0.0, 0.0, 0.0, 0.0, 0.0, 0.0, 0.0, 0.0, 0.0, 0.0, 0.0, 0.0, 0.0, 0.0, 0.0, 0.0, 0.0, 0.0, 0.0, 0.0, 0.0, 0.0, 0.0, 0.0, 0.0, 0.0, 0.0, 0.0, 0.0, 0.0, 0.0, 0.0, 0.0, 0.0, 0.0, 0.0, 0.0, 0.0, 0.0, 0.0, 0.0, 0.0, 0.0, 0.0, 0.0, 0.0, 0.0, 0.0, 0.0, 0.0, 0.0, 0.0, 0.0, 0.0, 0.0, 0.0, 0.0, 0.0, 0.0, 0.0, 0.0, 0.0, 0.0, 0.0, 0.0, 0.0, 0.0, 0.0, 0.0, 0.0, 0.0, 0.0, 0.0, 0.0, 0.0, 0.0, 0.0, 0.0, 0.0, 0.0, 0.0, 0.0, 0.0, 0.0, 0.0, 0.0, 0.0, 0.0, 0.0, 0.0, 0.0, 0.0, 0.0, 0.0, 0.0, 0.0, 0.0, 0.0, 0.0, 0.0, 0.0, 0.0, 0.0, 0.0, 0.0, 0.0, 0.0, 0.0, 0.0, 0.0, 0.0, 0.0, 0.0, 0.0, 0.0, 0.0, 0.0, 0.0, 0.0, 0.0, 0.0, 0.0, 0.0, 0.0, 0.0, 0.0, 0.0, 0.0, 0.0, 0.0, 0.0, 0.0, 0.0, 0.0, 0.0, 0.0, 0.0, 0.0, 0.0, 0.0, 0.0, 0.0, 0.0, 0.0, 0.0, 0.0, 0.0, 0.0, 0.0, 0.0, 0.0, 0.0, 0.0, 0.0, 0.0, 0.0, 0.0, 0.0, 0.0, 0.0, 0.0, 0.0, 0.0, 0.0, 0.0, 0.0, 0.0, 0.0, 0.0, 0.0, 0.0, 0.0, 0.0, 0.0, 0.0, 0.0, 0.0, 0.0, 0.0, 0.0, 0.0, 0.0, 0.0, 0.0, 0.0, 0.0, 0.0, 0.0, 0.0, 0.0, 0.0, 0.0, 0.0, 0.0, 0.0, 0.0, 0.0, 0.0, 0.0, 0.0, 0.0, 0.0, 0.0, 0.0, 0.0, 0.0, 0.0, 0.0, 0.0, 0.0, 0.0, 0.0, 0.0, 0.0, 0.0, 0.0, 0.0, 0.0, 0.0, 0.0, 0.0, 0.0, 0.0, 0.0, 0.0, 0.0, 0.0, 0.0, 0.0, 0.0, 0.0, 0.0, 0.0, 0.0, 0.0, 0.0, 0.0, 0.0, 0.0, 0.0, 0.0, 0.0, 0.0, 0.0, 0.0, 0.0, 0.0, 0.0, 0.0, 0.0, 0.0, 0.0, 0.0, 0.0, 0.0, 0.0, 0.0, 0.0, 0.0, 0.0, 0.0, 0.0, 0.0, 0.0, 0.0, 0.0, 0.0, 0.0, 0.0, 0.0, 0.0, 0.0, 0.0, 0.0, 0.0, 0.0, 0.0, 0.0, 0.0, 0.0, 0.0, 0.0, 0.0, 0.0, 0.0, 0.0, 0.0, 0.0, 0.0, 0.0, 0.0, 0.0, 0.0, 0.0, 0.0, 0.0, 0.0, 0.0, 0.0, 0.0, 0.0, 0.0, 0.0, 0.0, 0.0, 0.0, 0.0, 0.0, 0.0, 0.0, 0.0, 0.0, 0.0, 0.0, 0.0, 0.0, 0.0, 0.0, 0.0, 0.0, 0.0, 0.0, 0.0, 0.0, 0.0, 0.0, 0.0, 0.0, 0.0, 0.0, 0.0, 0.0, 0.0, 0.0, 0.0, 0.0, 0.0, 0.0, 0.0, 0.0, 0.0, 0.0, 0.0, 0.0, 0.0, 0.0, 0.0, 0.0, 0.0, 0.0, 0.0, 0.0, 0.0, 0.0, 0.0, 0.0, 0.0, 0.0, 0.0, 0.0, 0.0, 0.0, 0.0, 0.0, 0.0, 0.0, 0.0, 0.0, 0.0, 0.0, 0.0, 0.0, 0.0, 0.0, 0.0, 0.0, 0.0, 0.0, 0.0, 0.0, 0.0, 0.0, 0.0, 0.0, 0.0, 0.0, 0.0, 0.0, 0.0, 0.0, 0.0, 0.0, 0.0, 0.0, 0.0, 0.0, 0.0, 0.0, 0.0, 0.0, 0.0, 0.0, 0.0, 0.0, 0.0, 0.0, 0.0, 0.0, 0.0, 0.0, 0.0, 0.0, 0.0, 0.0, 0.0, 0.0, 0.0, 0.0, 0.0, 0.0, 0.0, 0.0, 0.0, 0.0, 0.0, 0.0, 0.0, 0.0, 0.0, 0.0, 0.0, 0.0, 0.0, 0.0, 0.0, 0.0, 0.0, 0.0, 0.0, 0.0, 0.0, 0.0, 0.0, 0.0, 0.0, 0.0, 0.0, 0.0, 0.0, 0.0, 0.0, 0.0, 0.0, 0.0, 0.0, 0.0, 0.0, 0.0, 0.0, 0.0, 0.0, 0.0, 0.0, 0.0, 0.0, 0.0, 0.0, 0.0, 0.0, 0.0, 0.0, 0.0, 0.0, 0.0, 0.0, 0.0, 0.0, 0.0, 0.0, 0.0, 0.0, 0.0, 0.0, 0.0, 0.0, 0.0, 0.0, 0.0, 0.0, 0.0, 0.0, 0.0, 0.0, 0.0, 0.0, 0.0, 0.0, 0.0, 0.0, 0.0, 0.0, 0.0, 0.0, 0.0, 0.0, 0.0, 0.0, 0.0, 0.0, 0.0, 0.0, 0.0, 0.0, 0.0, 0.0, 0.0, 0.0, 0.0, 0.0, 0.0, 0.0, 0.0, 0.0, 0.0, 0.0, 0.0, 0.0, 0.0, 0.0, 0.0, 0.0, 0.0, 0.0, 0.0, 0.0, 0.0, 0.0, 0.0, 0.0, 0.0, 0.0, 0.0, 0.0, 0.0, 0.0, 0.0, 0.0, 0.0, 0.0, 0.0, 0.0, 0.0, 0.0, 0.0, 0.0, 0.0, 0.0, 0.0, 0.0, 0.0, 0.0, 0.0, 0.0, 0.0, 0.0, 0.0, 0.0, 0.0, 0.0, 0.0, 0.0, 0.0, 0.0, 0.0, 0.0, 0.0, 0.0, 0.0, 0.0, 0.0, 0.0, 0.0, 0.0, 0.0, 0.0, 0.0, 0.0, 0.0, 0.0, 0.0, 0.0, 0.0, 0.0, 0.0, 0.0, 0.0, 0.0, 0.0, 0.0, 0.0, 0.0, 0.0, 0.0, 0.0, 0.0, 0.0, 0.0, 0.0, 0.0, 0.0, 0.0, 0.0, 0.0, 0.0, 0.0, 0.0, 0.0, 0.0, 0.0, 0.0, 0.0, 0.0, 0.0, 0.0, 0.0, 0.0, 0.0, 0.0, 0.0, 0.0, 0.0, 0.0, 0.0, 0.0, 0.0, 0.0, 0.0, 0.0, 0.0, 0.0, 0.0, 0.0, 0.0, 0.0, 0.0, 0.0, 0.0, 0.0, 0.0, 0.0, 0.0, 0.0, 0.0, 0.0, 0.0, 0.0, 0.0, 0.0, 0.0, 0.0, 0.0, 0.0, 0.0, 0.0, 0.0, 0.0, 0.0, 0.0, 0.0, 0.0, 0.0, 0.0, 0.0, 0.0, 0.0, 0.0, 0.0, 0.0, 0.0, 0.0, 0.0, 0.0, 0.0, 0.0, 0.0, 0.0, 0.0, 0.0, 0.0, 0.0, 0.0, 0.0, 0.0, 0.0, 0.0, 0.0, 0.0, 0.0, 0.0, 0.0, 0.0, 0.0, 0.0, 0.0, 0.0, 0.0, 0.0, 0.0, 0.0, 0.0, 0.0, 0.0, 0.0, 0.0, 0.0, 0.0, 0.0, 0.0, 0.0, 0.0, 0.0, 0.0, 0.0, 0.0, 0.0, 0.0, 0.0, 0.0, 0.0, 0.0, 0.0, 0.0, 0.0, 0.0, 0.0, 0.0, 0.0, 0.0, 0.0, 0.0, 0.0, 0.0, 0.0, 0.0, 0.0, 0.0, 0.0, 0.0, 0.0, 0.0, 0.0, 0.0, 0.0, 0.0, 0.0, 0.0, 0.0, 0.0, 0.0, 0.0, 0.0, 0.0, 0.0, 0.0, 0.0, 0.0, 0.0, 0.0, 0.0, 0.0, 0.0, 0.0, 0.0, 0.0, 0.0, 0.0, 0.0, 0.0, 0.0, 0.0, 0.0, 0.0, 0.0, 0.0, 0.0, 0.0, 0.0, 0.0, 0.03226, 0.625, 1.0, 0.625, 1.0, 0.9821, 1.0, 0.9821, 0.03226, 0.9821, 0.03226, 0.625, 1.0, 0.9821, 0.03226, 0.625, 0.03226, 0.9821, 0.03226, 0.625, 1.0, 0.9821, 1.0, 0.625, 1.0, 0.9821, 1.0, 0.625, 1.0, 0.625, 0.03226, 0.625, 1.0, 0.9821, 1.0, 0.9821, 1.0, 0.9821, 1.0, 0.9821, 1.0, 0.625, 0.03226, 0.625, 0.03226, 0.625, 1.0, 0.9821])
me_colobotmesh.materials.append(mat_colobotmesh_mat_1)
me_colobotmesh.materials.append(mat_colobotmesh_mat_2__4096)
me_colobotmesh.use_remesh_preserve_volume = False
me_colobotmesh.use_remesh_preserve_attributes = False
me_colobotmesh.use_mirror_vertex_groups = False
me_colobotmesh.update()

# ---- objects
ob_colobotmesh_1 = bpy.data.objects.new('ColobotMesh_1', me_colobotmesh)

# ---- transforms, parenting, visibility, modifiers, constraints
ob_colobotmesh_1.location = (0.0, 0.0, 0.0)
ob_colobotmesh_1.rotation_euler = (1.571, 0.0, 0.0)
ob_colobotmesh_1.lineart.crease_threshold = 0.0
_m = ob_colobotmesh_1.modifiers.new('EdgeSplit', 'EDGE_SPLIT')

# ---- collection membership
col_collection_1.objects.link(ob_colobotmesh_1)

# ---- scene / render settings (as saved in the file)
scene.frame_start = 1; scene.frame_end = 250; scene.frame_set(1)
scene.render.engine = 'BLENDER_EEVEE_NEXT'
scene.render.resolution_percentage = 50
scene.render.dither_intensity = 0.0
scene.cycles.use_denoising = False
scene.cycles.samples = 10
scene.cycles.sampling_pattern = 'TABULATED_SOBOL'
scene.cycles.light_sampling_threshold = 0.0
scene.cycles.use_adaptive_sampling = False
scene.cycles.use_light_tree = False
scene.cycles.blur_glossy = 0.0
scene.cycles.volume_bounces = 1
scene.cycles.pixel_filter_type = 'GAUSSIAN'
scene.cycles.sample_clamp_indirect = 0.0
scene.view_settings.view_transform = 'Standard'
bpy.context.view_layer.update()

# ---- added for rendering (the .blend has no active camera and no usable light): camera, sun
cam_auto = bpy.data.cameras.new('AutoCamera')
cam_auto.lens = 50.0
cam_auto.sensor_width = 36.0
cam_auto.clip_end = 1000.0
ob_auto_camera = bpy.data.objects.new('AutoCamera', cam_auto)
scene.collection.objects.link(ob_auto_camera)
ob_auto_camera.location = (14.7502, -14.2195, 14.0797)
ob_auto_camera.rotation_euler = (1.09748, -7.21219e-08, 0.694738)
scene.camera = ob_auto_camera
light_auto_sun = bpy.data.lights.new('AutoSun', 'SUN')
light_auto_sun.energy = 3.0
light_auto_sun.angle = 0.0523599
ob_auto_sun = bpy.data.objects.new('AutoSun', light_auto_sun)
scene.collection.objects.link(ob_auto_sun)
ob_auto_sun.rotation_euler = (0.872665, 0.174533, 0.523599)
bpy.context.view_layer.update()
